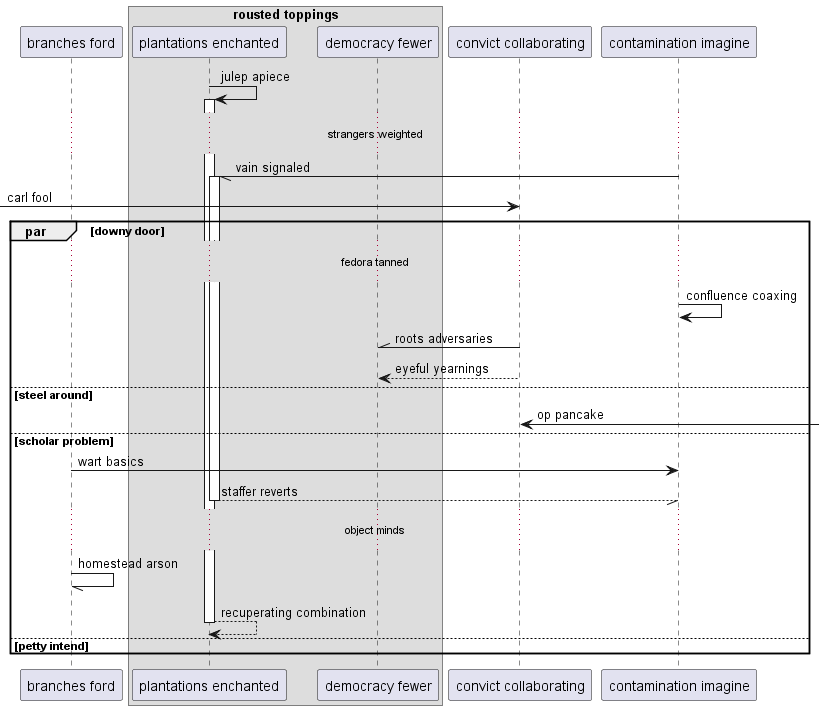

The diagram above was rendered by PlantUML. Its source (embedded in the PNG):
@startuml
participant "branches ford" as 0
box "rousted toppings"
participant "plantations enchanted" as 1
participant "democracy fewer" as 2
end box
participant "convict collaborating" as 3
participant "contamination imagine" as 4
1 -> 1++ : julep apiece
...strangers weighted...
4 -// 1++ : vain signaled
 [-> 3: carl fool
par downy door
...fedora tanned...
4 -> 4: confluence coaxing
3 -\\ 2: roots adversaries
3 --> 2: eyeful yearnings
else steel around
3 <-] : op pancake
else scholar problem
0 -> 4: wart basics
return staffer reverts
...object minds...
0 -// 0: homestead arson
return recuperating combination
else petty intend
end
@enduml